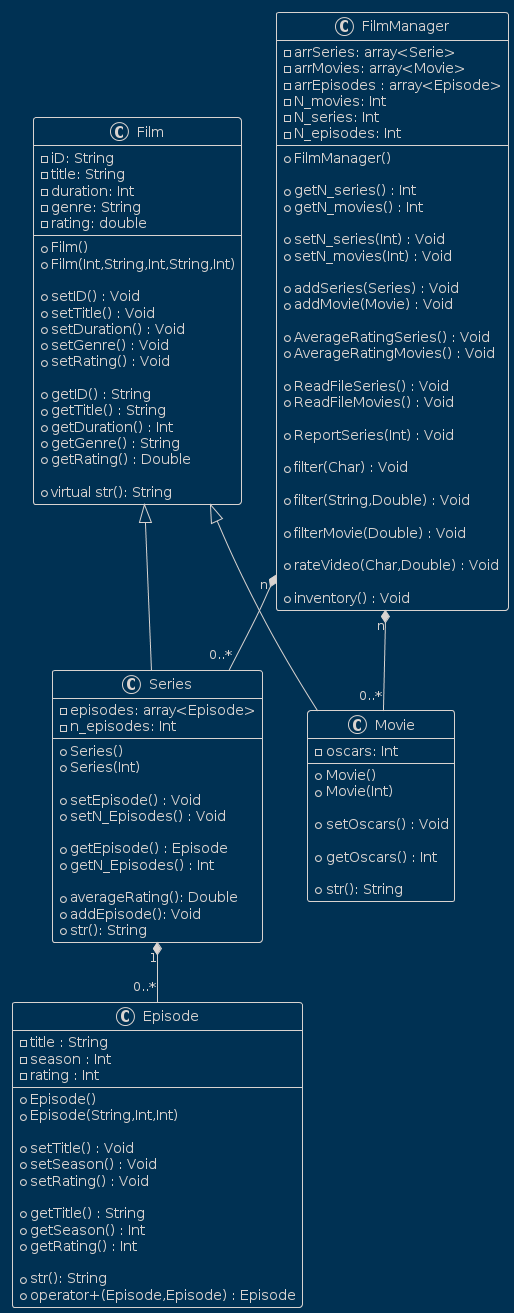

The diagram above was rendered by PlantUML. Its source (embedded in the PNG):
@startuml
!theme blueprint
class Episode {
    - title : String
    - season : Int
    - rating : Int

    + Episode()
    + Episode(String,Int,Int)

    + setTitle() : Void
    + setSeason() : Void
    + setRating() : Void

    + getTitle() : String
    + getSeason() : Int
    + getRating() : Int

    + str(): String
}

class Film {
    - iD: String
    - title: String
    - duration: Int
    - genre: String
    - rating: double

    + Film()
    + Film(Int,String,Int,String,Int)

    + setID() : Void
    + setTitle() : Void
    + setDuration() : Void
    + setGenre() : Void
    + setRating() : Void

    + getID() : String
    + getTitle() : String
    + getDuration() : Int
    + getGenre() : String
    + getRating() : Double

    + virtual str(): String
}

class Series {
    - episodes: array<Episode>
    - n_episodes: Int

    + Series()
    + Series(Int)

    + setEpisode() : Void
    + setN_Episodes() : Void

    + getEpisode() : Episode
    + getN_Episodes() : Int

    + averageRating(): Double
    + addEpisode(): Void
    + str(): String
}

class FilmManager {
    - arrSeries: array<Serie>
    - arrMovies: array<Movie>
    - arrEpisodes : array<Episode>
    - N_movies: Int
    - N_series: Int
    - N_episodes: Int

    + FilmManager()

    + getN_series() : Int
    + getN_movies() : Int

    + setN_series(Int) : Void
    + setN_movies(Int) : Void

    + addSeries(Series) : Void
    + addMovie(Movie) : Void

    + AverageRatingSeries() : Void
    + AverageRatingMovies() : Void

    + ReadFileSeries() : Void
    + ReadFileMovies() : Void

    + ReportSeries(Int) : Void
    
    + filter(Char) : Void
    
    + filter(String,Double) : Void
    
    + filterMovie(Double) : Void
    
    + rateVideo(Char,Double) : Void

    + inventory() : Void
}


class Movie {
    - oscars: Int

    + Movie()
    + Movie(Int)

    + setOscars() : Void

    + getOscars() : Int

    + str(): String
}

Episode : + operator+(Episode,Episode) : Episode

Film <|-- Series
Film <|-- Movie
Series "1" *-- "0..*" Episode
FilmManager "n" *-- "0..*" Series
FilmManager "n" *-- "0..*" Movie
@enduml